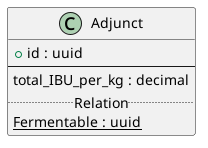

The diagram above was rendered by PlantUML. Its source (embedded in the PNG):
@startuml

class "Adjunct" as Adjunct {
    + id : uuid
    --
    total_IBU_per_kg : decimal
    ..Relation..
    {static} Fermentable : uuid
}


@enduml